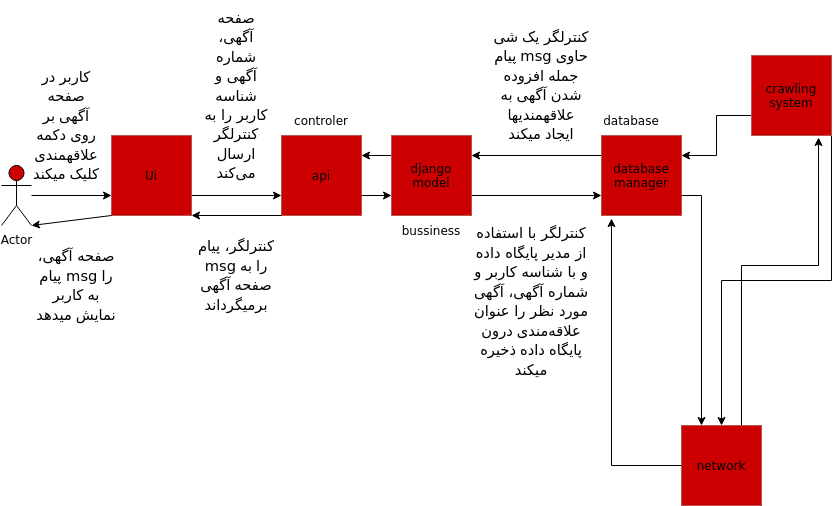

The diagram above was exported from draw.io. Its source (the exported page's mxGraphModel, read from the mxfile embedded in the PNG):
<mxGraphModel dx="1354" dy="793" grid="1" gridSize="10" guides="1" tooltips="1" connect="1" arrows="1" fold="1" page="1" pageScale="1" pageWidth="850" pageHeight="1100" math="0" shadow="0">
  <root>
    <mxCell id="0" />
    <mxCell id="1" parent="0" />
    <mxCell id="zhE3ZisevxnV3bjSMtdS-12" style="edgeStyle=orthogonalEdgeStyle;rounded=0;orthogonalLoop=1;jettySize=auto;html=1;exitX=1;exitY=0.75;exitDx=0;exitDy=0;entryX=0;entryY=0.75;entryDx=0;entryDy=0;" edge="1" parent="1" source="zhE3ZisevxnV3bjSMtdS-1" target="zhE3ZisevxnV3bjSMtdS-2">
      <mxGeometry relative="1" as="geometry" />
    </mxCell>
    <mxCell id="zhE3ZisevxnV3bjSMtdS-1" value="Ui" style="whiteSpace=wrap;html=1;aspect=fixed;fillColor=#CC0000;strokeColor=#b85450;" vertex="1" parent="1">
      <mxGeometry x="120" y="230" width="80" height="80" as="geometry" />
    </mxCell>
    <mxCell id="zhE3ZisevxnV3bjSMtdS-13" style="edgeStyle=orthogonalEdgeStyle;rounded=0;orthogonalLoop=1;jettySize=auto;html=1;exitX=1;exitY=0.75;exitDx=0;exitDy=0;entryX=0;entryY=0.75;entryDx=0;entryDy=0;" edge="1" parent="1" source="zhE3ZisevxnV3bjSMtdS-2" target="zhE3ZisevxnV3bjSMtdS-4">
      <mxGeometry relative="1" as="geometry" />
    </mxCell>
    <mxCell id="zhE3ZisevxnV3bjSMtdS-2" value="api" style="whiteSpace=wrap;html=1;aspect=fixed;fillColor=#CC0000;strokeColor=#b85450;" vertex="1" parent="1">
      <mxGeometry x="290" y="230" width="80" height="80" as="geometry" />
    </mxCell>
    <mxCell id="zhE3ZisevxnV3bjSMtdS-14" style="edgeStyle=orthogonalEdgeStyle;rounded=0;orthogonalLoop=1;jettySize=auto;html=1;exitX=1;exitY=0.75;exitDx=0;exitDy=0;entryX=0;entryY=0.75;entryDx=0;entryDy=0;" edge="1" parent="1" source="zhE3ZisevxnV3bjSMtdS-4" target="zhE3ZisevxnV3bjSMtdS-5">
      <mxGeometry relative="1" as="geometry" />
    </mxCell>
    <mxCell id="zhE3ZisevxnV3bjSMtdS-30" style="edgeStyle=orthogonalEdgeStyle;rounded=0;orthogonalLoop=1;jettySize=auto;html=1;exitX=0;exitY=0.25;exitDx=0;exitDy=0;entryX=1;entryY=0.25;entryDx=0;entryDy=0;" edge="1" parent="1" source="zhE3ZisevxnV3bjSMtdS-4" target="zhE3ZisevxnV3bjSMtdS-2">
      <mxGeometry relative="1" as="geometry" />
    </mxCell>
    <mxCell id="zhE3ZisevxnV3bjSMtdS-4" value="&lt;div&gt;django&lt;/div&gt;&lt;div&gt;model&lt;br&gt;&lt;/div&gt;" style="whiteSpace=wrap;html=1;aspect=fixed;fillColor=#CC0000;strokeColor=#b85450;" vertex="1" parent="1">
      <mxGeometry x="400" y="230" width="80" height="80" as="geometry" />
    </mxCell>
    <mxCell id="zhE3ZisevxnV3bjSMtdS-15" style="edgeStyle=orthogonalEdgeStyle;rounded=0;orthogonalLoop=1;jettySize=auto;html=1;exitX=0;exitY=0.25;exitDx=0;exitDy=0;entryX=1;entryY=0.25;entryDx=0;entryDy=0;" edge="1" parent="1" source="zhE3ZisevxnV3bjSMtdS-5" target="zhE3ZisevxnV3bjSMtdS-4">
      <mxGeometry relative="1" as="geometry" />
    </mxCell>
    <mxCell id="zhE3ZisevxnV3bjSMtdS-18" style="edgeStyle=orthogonalEdgeStyle;rounded=0;orthogonalLoop=1;jettySize=auto;html=1;exitX=1;exitY=0.75;exitDx=0;exitDy=0;entryX=0.25;entryY=0;entryDx=0;entryDy=0;" edge="1" parent="1" source="zhE3ZisevxnV3bjSMtdS-5" target="zhE3ZisevxnV3bjSMtdS-7">
      <mxGeometry relative="1" as="geometry" />
    </mxCell>
    <mxCell id="zhE3ZisevxnV3bjSMtdS-5" value="&lt;div&gt;database&lt;/div&gt;&lt;div&gt;manager&lt;br&gt;&lt;/div&gt;" style="whiteSpace=wrap;html=1;aspect=fixed;fillColor=#CC0000;strokeColor=#b85450;" vertex="1" parent="1">
      <mxGeometry x="610" y="230" width="80" height="80" as="geometry" />
    </mxCell>
    <mxCell id="zhE3ZisevxnV3bjSMtdS-17" style="edgeStyle=orthogonalEdgeStyle;rounded=0;orthogonalLoop=1;jettySize=auto;html=1;exitX=0;exitY=0.75;exitDx=0;exitDy=0;entryX=1;entryY=0.25;entryDx=0;entryDy=0;" edge="1" parent="1" source="zhE3ZisevxnV3bjSMtdS-6" target="zhE3ZisevxnV3bjSMtdS-5">
      <mxGeometry relative="1" as="geometry" />
    </mxCell>
    <mxCell id="zhE3ZisevxnV3bjSMtdS-41" style="edgeStyle=orthogonalEdgeStyle;rounded=0;orthogonalLoop=1;jettySize=auto;html=1;exitX=1;exitY=1;exitDx=0;exitDy=0;entryX=0.5;entryY=0;entryDx=0;entryDy=0;" edge="1" parent="1" source="zhE3ZisevxnV3bjSMtdS-6" target="zhE3ZisevxnV3bjSMtdS-7">
      <mxGeometry relative="1" as="geometry" />
    </mxCell>
    <mxCell id="zhE3ZisevxnV3bjSMtdS-6" value="&lt;div&gt;crawling&lt;/div&gt;&lt;div&gt;system&lt;br&gt;&lt;/div&gt;" style="whiteSpace=wrap;html=1;aspect=fixed;fillColor=#CC0000;strokeColor=#b85450;" vertex="1" parent="1">
      <mxGeometry x="760" y="150" width="80" height="80" as="geometry" />
    </mxCell>
    <mxCell id="zhE3ZisevxnV3bjSMtdS-38" style="edgeStyle=orthogonalEdgeStyle;rounded=0;orthogonalLoop=1;jettySize=auto;html=1;exitX=0.75;exitY=0;exitDx=0;exitDy=0;entryX=0.838;entryY=1.025;entryDx=0;entryDy=0;entryPerimeter=0;" edge="1" parent="1" source="zhE3ZisevxnV3bjSMtdS-7" target="zhE3ZisevxnV3bjSMtdS-6">
      <mxGeometry relative="1" as="geometry">
        <Array as="points">
          <mxPoint x="750" y="360" />
          <mxPoint x="827" y="360" />
        </Array>
      </mxGeometry>
    </mxCell>
    <mxCell id="zhE3ZisevxnV3bjSMtdS-42" style="edgeStyle=orthogonalEdgeStyle;rounded=0;orthogonalLoop=1;jettySize=auto;html=1;exitX=0;exitY=0.5;exitDx=0;exitDy=0;entryX=0.125;entryY=1.038;entryDx=0;entryDy=0;entryPerimeter=0;" edge="1" parent="1" source="zhE3ZisevxnV3bjSMtdS-7" target="zhE3ZisevxnV3bjSMtdS-5">
      <mxGeometry relative="1" as="geometry" />
    </mxCell>
    <mxCell id="zhE3ZisevxnV3bjSMtdS-7" value="network" style="whiteSpace=wrap;html=1;aspect=fixed;fillColor=#CC0000;strokeColor=#b85450;" vertex="1" parent="1">
      <mxGeometry x="690" y="520" width="80" height="80" as="geometry" />
    </mxCell>
    <mxCell id="zhE3ZisevxnV3bjSMtdS-9" value="database" style="text;html=1;strokeColor=none;fillColor=none;align=center;verticalAlign=middle;whiteSpace=wrap;rounded=0;" vertex="1" parent="1">
      <mxGeometry x="610" y="205" width="60" height="20" as="geometry" />
    </mxCell>
    <mxCell id="zhE3ZisevxnV3bjSMtdS-10" value="bussiness" style="text;html=1;strokeColor=none;fillColor=none;align=center;verticalAlign=middle;whiteSpace=wrap;rounded=0;" vertex="1" parent="1">
      <mxGeometry x="410" y="310" width="60" height="30" as="geometry" />
    </mxCell>
    <mxCell id="zhE3ZisevxnV3bjSMtdS-11" value="controler" style="text;html=1;strokeColor=none;fillColor=none;align=center;verticalAlign=middle;whiteSpace=wrap;rounded=0;" vertex="1" parent="1">
      <mxGeometry x="300" y="200" width="60" height="30" as="geometry" />
    </mxCell>
    <mxCell id="zhE3ZisevxnV3bjSMtdS-20" value="" style="endArrow=classic;html=1;rounded=0;entryX=0;entryY=0.75;entryDx=0;entryDy=0;" edge="1" parent="1" target="zhE3ZisevxnV3bjSMtdS-1">
      <mxGeometry width="50" height="50" relative="1" as="geometry">
        <mxPoint x="40" y="290" as="sourcePoint" />
        <mxPoint x="750" y="400" as="targetPoint" />
      </mxGeometry>
    </mxCell>
    <mxCell id="zhE3ZisevxnV3bjSMtdS-24" value="" style="endArrow=classic;html=1;rounded=0;exitX=0;exitY=1;exitDx=0;exitDy=0;entryX=1;entryY=1;entryDx=0;entryDy=0;" edge="1" parent="1" source="zhE3ZisevxnV3bjSMtdS-2" target="zhE3ZisevxnV3bjSMtdS-1">
      <mxGeometry width="50" height="50" relative="1" as="geometry">
        <mxPoint x="480" y="400" as="sourcePoint" />
        <mxPoint x="530" y="350" as="targetPoint" />
      </mxGeometry>
    </mxCell>
    <mxCell id="zhE3ZisevxnV3bjSMtdS-27" value="Actor" style="shape=umlActor;verticalLabelPosition=bottom;verticalAlign=top;html=1;outlineConnect=0;fillColor=#CC0000;" vertex="1" parent="1">
      <mxGeometry x="10" y="260" width="30" height="60" as="geometry" />
    </mxCell>
    <mxCell id="zhE3ZisevxnV3bjSMtdS-28" value="" style="endArrow=classic;html=1;rounded=0;exitX=0;exitY=1;exitDx=0;exitDy=0;entryX=1;entryY=1;entryDx=0;entryDy=0;entryPerimeter=0;" edge="1" parent="1" source="zhE3ZisevxnV3bjSMtdS-1" target="zhE3ZisevxnV3bjSMtdS-27">
      <mxGeometry width="50" height="50" relative="1" as="geometry">
        <mxPoint x="450" y="400" as="sourcePoint" />
        <mxPoint x="500" y="350" as="targetPoint" />
      </mxGeometry>
    </mxCell>
    <mxCell id="zhE3ZisevxnV3bjSMtdS-33" value="&lt;span style=&quot;font-size: 11pt ; line-height: 19.425px ; font-family: &amp;#34;calibri&amp;#34; , &amp;#34;calibri_embeddedfont&amp;#34; , &amp;#34;calibri_msfontservice&amp;#34; , sans-serif&quot; class=&quot;TextRun SCXW128842697 BCX2&quot; lang=&quot;EN-US&quot;&gt;&lt;span class=&quot;NormalTextRun SCXW128842697 BCX2&quot;&gt;&lt;/span&gt;&lt;span class=&quot;SpellingError SCXW128842697 BCX2&quot;&gt;کنترلگر&lt;/span&gt;&lt;span class=&quot;NormalTextRun SCXW128842697 BCX2&quot;&gt; &lt;/span&gt;&lt;span class=&quot;SpellingError SCXW128842697 BCX2&quot;&gt;با&lt;/span&gt;&lt;span class=&quot;NormalTextRun SCXW128842697 BCX2&quot;&gt; &lt;/span&gt;&lt;span class=&quot;SpellingError SCXW128842697 BCX2&quot;&gt;استفاده&lt;/span&gt;&lt;span class=&quot;NormalTextRun SCXW128842697 BCX2&quot;&gt; &lt;/span&gt;&lt;span class=&quot;SpellingError SCXW128842697 BCX2&quot;&gt;از&lt;/span&gt;&lt;span class=&quot;NormalTextRun SCXW128842697 BCX2&quot;&gt; &lt;/span&gt;&lt;span class=&quot;SpellingError SCXW128842697 BCX2&quot;&gt;مدیر&lt;/span&gt;&lt;span class=&quot;NormalTextRun SCXW128842697 BCX2&quot;&gt; &lt;/span&gt;&lt;span class=&quot;SpellingError SCXW128842697 BCX2&quot;&gt;پایگاه&lt;/span&gt;&lt;span class=&quot;NormalTextRun SCXW128842697 BCX2&quot;&gt; &lt;/span&gt;&lt;span class=&quot;SpellingError SCXW128842697 BCX2&quot;&gt;داده&lt;/span&gt;&lt;span class=&quot;NormalTextRun SCXW128842697 BCX2&quot;&gt; و &lt;/span&gt;&lt;span class=&quot;SpellingError SCXW128842697 BCX2&quot;&gt;با&lt;/span&gt;&lt;span class=&quot;NormalTextRun SCXW128842697 BCX2&quot;&gt; &lt;/span&gt;&lt;span class=&quot;SpellingError SCXW128842697 BCX2&quot;&gt;شناسه&lt;/span&gt;&lt;span class=&quot;NormalTextRun SCXW128842697 BCX2&quot;&gt; &lt;/span&gt;&lt;span class=&quot;SpellingError SCXW128842697 BCX2&quot;&gt;کاربر&lt;/span&gt;&lt;span class=&quot;NormalTextRun SCXW128842697 BCX2&quot;&gt; و &lt;/span&gt;&lt;span class=&quot;SpellingError SCXW128842697 BCX2&quot;&gt;شماره&lt;/span&gt;&lt;span class=&quot;NormalTextRun SCXW128842697 BCX2&quot;&gt; &lt;/span&gt;&lt;span class=&quot;SpellingError SCXW128842697 BCX2&quot;&gt;آگهی&lt;/span&gt;&lt;span class=&quot;NormalTextRun SCXW128842697 BCX2&quot;&gt;، &lt;/span&gt;&lt;span class=&quot;SpellingError SCXW128842697 BCX2&quot;&gt;آگهی&lt;/span&gt;&lt;span class=&quot;NormalTextRun SCXW128842697 BCX2&quot;&gt; &lt;/span&gt;&lt;span class=&quot;SpellingError SCXW128842697 BCX2&quot;&gt;مورد&lt;/span&gt;&lt;span class=&quot;NormalTextRun SCXW128842697 BCX2&quot;&gt; &lt;/span&gt;&lt;span class=&quot;SpellingError SCXW128842697 BCX2&quot;&gt;نظر&lt;/span&gt;&lt;span class=&quot;NormalTextRun SCXW128842697 BCX2&quot;&gt; &lt;/span&gt;&lt;span class=&quot;SpellingError SCXW128842697 BCX2&quot;&gt;را&lt;/span&gt;&lt;span class=&quot;NormalTextRun SCXW128842697 BCX2&quot;&gt; &lt;/span&gt;&lt;span class=&quot;SpellingError SCXW128842697 BCX2&quot;&gt;عنوان&lt;/span&gt;&lt;span class=&quot;NormalTextRun SCXW128842697 BCX2&quot;&gt; &lt;/span&gt;&lt;span class=&quot;SpellingError SCXW128842697 BCX2&quot;&gt;علاقه&lt;/span&gt;&lt;/span&gt;&lt;span style=&quot;font-size: 11pt ; line-height: 19.425px ; font-family: &amp;#34;arial&amp;#34; , &amp;#34;arial_embeddedfont&amp;#34; , &amp;#34;arial_msfontservice&amp;#34; , sans-serif&quot; class=&quot;TextRun SCXW128842697 BCX2&quot; lang=&quot;FA-IR&quot;&gt;&lt;span class=&quot;SpellingError SCXW128842697 BCX2&quot;&gt;مندی&lt;/span&gt;&lt;span class=&quot;NormalTextRun SCXW128842697 BCX2&quot;&gt; درون پایگاه داده ذخیره می&lt;/span&gt;&lt;span class=&quot;NormalTextRun SCXW128842697 BCX2&quot;&gt;کند&lt;/span&gt;&lt;/span&gt;" style="text;html=1;strokeColor=none;fillColor=none;align=center;verticalAlign=middle;whiteSpace=wrap;rounded=0;" vertex="1" parent="1">
      <mxGeometry x="480" y="312.5" width="120" height="167.5" as="geometry" />
    </mxCell>
    <mxCell id="zhE3ZisevxnV3bjSMtdS-44" value="&lt;span style=&quot;font-size: 11pt ; line-height: 19.425px ; font-family: &amp;#34;calibri&amp;#34; , &amp;#34;calibri_embeddedfont&amp;#34; , &amp;#34;calibri_msfontservice&amp;#34; , sans-serif&quot; class=&quot;TextRun SCXW10029043 BCX2&quot; lang=&quot;EN-US&quot;&gt;&lt;span class=&quot;NormalTextRun SCXW10029043 BCX2&quot;&gt;&lt;/span&gt;&lt;span class=&quot;SpellingError SCXW10029043 BCX2&quot;&gt;کاربر&lt;/span&gt;&lt;/span&gt;&lt;span style=&quot;font-size: 11pt ; line-height: 19.425px ; font-family: &amp;#34;arial&amp;#34; , &amp;#34;arial_embeddedfont&amp;#34; , &amp;#34;arial_msfontservice&amp;#34; , sans-serif&quot; class=&quot;TextRun SCXW10029043 BCX2&quot; lang=&quot;FA-IR&quot;&gt;&lt;span class=&quot;NormalTextRun SCXW10029043 BCX2&quot;&gt; در صفحه آگهی&lt;/span&gt;&lt;span class=&quot;NormalTextRun SCXW10029043 BCX2&quot;&gt; بر روی دکمه علاقه&lt;/span&gt;&lt;span class=&quot;NormalTextRun SCXW10029043 BCX2&quot;&gt;مندی کلیک م&lt;/span&gt;&lt;span class=&quot;NormalTextRun SCXW10029043 BCX2&quot;&gt;ی&lt;/span&gt;&lt;span class=&quot;NormalTextRun SCXW10029043 BCX2&quot;&gt;کند&lt;/span&gt;&lt;/span&gt;" style="text;html=1;strokeColor=none;fillColor=none;align=center;verticalAlign=middle;whiteSpace=wrap;rounded=0;" vertex="1" parent="1">
      <mxGeometry x="40" y="160" width="70" height="120" as="geometry" />
    </mxCell>
    <mxCell id="zhE3ZisevxnV3bjSMtdS-45" value="&lt;span style=&quot;font-size: 11pt ; line-height: 19.425px ; font-family: &amp;#34;calibri&amp;#34; , &amp;#34;calibri_embeddedfont&amp;#34; , &amp;#34;calibri_msfontservice&amp;#34; , sans-serif&quot; class=&quot;TextRun SCXW173775672 BCX2&quot; lang=&quot;EN-US&quot;&gt;&lt;span class=&quot;NormalTextRun SCXW173775672 BCX2&quot;&gt;&lt;/span&gt;&lt;span class=&quot;SpellingError SCXW173775672 BCX2&quot;&gt;صفحه&lt;/span&gt;&lt;span class=&quot;NormalTextRun SCXW173775672 BCX2&quot;&gt; &lt;/span&gt;&lt;span class=&quot;SpellingError SCXW173775672 BCX2&quot;&gt;آگهی&lt;/span&gt;&lt;span class=&quot;NormalTextRun SCXW173775672 BCX2&quot;&gt;، &lt;/span&gt;&lt;span class=&quot;SpellingError SCXW173775672 BCX2&quot;&gt;پیام&lt;/span&gt;&lt;span class=&quot;NormalTextRun SCXW173775672 BCX2&quot;&gt; &lt;/span&gt;&lt;span class=&quot;NormalTextRun SCXW173775672 BCX2&quot;&gt;msg&lt;/span&gt;&lt;/span&gt;&lt;span style=&quot;font-size: 11pt ; line-height: 19.425px ; font-family: &amp;#34;arial&amp;#34; , &amp;#34;arial_embeddedfont&amp;#34; , &amp;#34;arial_msfontservice&amp;#34; , sans-serif&quot; class=&quot;TextRun SCXW173775672 BCX2&quot; lang=&quot;FA-IR&quot;&gt;&lt;span class=&quot;NormalTextRun SCXW173775672 BCX2&quot;&gt; را به کاربر نمایش می&lt;/span&gt;&lt;span class=&quot;NormalTextRun SCXW173775672 BCX2&quot;&gt;دهد&lt;/span&gt;&lt;/span&gt;&lt;span class=&quot;EOP SCXW173775672 BCX2&quot; style=&quot;font-size: 11pt ; line-height: 19.425px ; font-family: &amp;#34;arial&amp;#34; , &amp;#34;arial_embeddedfont&amp;#34; , &amp;#34;arial_msfontservice&amp;#34; , sans-serif&quot;&gt;&lt;br&gt;&lt;/span&gt;" style="text;html=1;strokeColor=none;fillColor=none;align=center;verticalAlign=middle;whiteSpace=wrap;rounded=0;" vertex="1" parent="1">
      <mxGeometry x="40" y="330" width="90" height="100" as="geometry" />
    </mxCell>
    <mxCell id="zhE3ZisevxnV3bjSMtdS-46" value="&lt;span style=&quot;font-size: 11pt ; line-height: 19.425px ; font-family: &amp;#34;calibri&amp;#34; , &amp;#34;calibri_embeddedfont&amp;#34; , &amp;#34;calibri_msfontservice&amp;#34; , sans-serif&quot; class=&quot;TextRun SCXW260435193 BCX2&quot; lang=&quot;EN-US&quot;&gt;&lt;span class=&quot;NormalTextRun SCXW260435193 BCX2&quot;&gt;&lt;/span&gt;&lt;span class=&quot;SpellingError SCXW260435193 BCX2&quot;&gt;صفحه&lt;/span&gt;&lt;span class=&quot;NormalTextRun SCXW260435193 BCX2&quot;&gt; &lt;/span&gt;&lt;span class=&quot;SpellingError SCXW260435193 BCX2&quot;&gt;آگهی&lt;/span&gt;&lt;span class=&quot;NormalTextRun SCXW260435193 BCX2&quot;&gt;، &lt;/span&gt;&lt;span class=&quot;SpellingError SCXW260435193 BCX2&quot;&gt;شماره&lt;/span&gt;&lt;span class=&quot;NormalTextRun SCXW260435193 BCX2&quot;&gt; &lt;/span&gt;&lt;span class=&quot;SpellingError SCXW260435193 BCX2&quot;&gt;آگهی&lt;/span&gt;&lt;span class=&quot;NormalTextRun SCXW260435193 BCX2&quot;&gt; و &lt;/span&gt;&lt;span class=&quot;SpellingError SCXW260435193 BCX2&quot;&gt;شناسه&lt;/span&gt;&lt;span class=&quot;NormalTextRun SCXW260435193 BCX2&quot;&gt; &lt;/span&gt;&lt;span class=&quot;SpellingError SCXW260435193 BCX2&quot;&gt;کاربر&lt;/span&gt;&lt;span class=&quot;NormalTextRun SCXW260435193 BCX2&quot;&gt; &lt;/span&gt;&lt;span class=&quot;SpellingError SCXW260435193 BCX2&quot;&gt;را&lt;/span&gt;&lt;span class=&quot;NormalTextRun SCXW260435193 BCX2&quot;&gt; &lt;/span&gt;&lt;span class=&quot;SpellingError SCXW260435193 BCX2&quot;&gt;به&lt;/span&gt;&lt;span class=&quot;NormalTextRun SCXW260435193 BCX2&quot;&gt; &lt;/span&gt;&lt;span class=&quot;SpellingError SCXW260435193 BCX2&quot;&gt;کنترلگر&lt;/span&gt;&lt;span class=&quot;NormalTextRun SCXW260435193 BCX2&quot;&gt; &lt;/span&gt;&lt;span class=&quot;SpellingError SCXW260435193 BCX2&quot;&gt;ارسال&lt;/span&gt;&lt;span class=&quot;NormalTextRun SCXW260435193 BCX2&quot;&gt; &lt;/span&gt;&lt;span class=&quot;SpellingError SCXW260435193 BCX2&quot;&gt;می&lt;/span&gt;&lt;/span&gt;&lt;span style=&quot;font-size: 11pt ; line-height: 19.425px ; font-family: &amp;#34;arial&amp;#34; , &amp;#34;arial_embeddedfont&amp;#34; , &amp;#34;arial_msfontservice&amp;#34; , sans-serif&quot; class=&quot;TextRun SCXW260435193 BCX2&quot; lang=&quot;FA-IR&quot;&gt;&lt;span class=&quot;NormalTextRun SCXW260435193 BCX2&quot;&gt;کند&lt;/span&gt;&lt;/span&gt;" style="text;html=1;strokeColor=none;fillColor=none;align=center;verticalAlign=middle;whiteSpace=wrap;rounded=0;rotation=0;" vertex="1" parent="1">
      <mxGeometry x="210" y="95" width="70" height="190" as="geometry" />
    </mxCell>
    <mxCell id="zhE3ZisevxnV3bjSMtdS-47" value="&lt;span style=&quot;font-size: 11pt ; line-height: 19.425px ; font-family: &amp;#34;calibri&amp;#34; , &amp;#34;calibri_embeddedfont&amp;#34; , &amp;#34;calibri_msfontservice&amp;#34; , sans-serif&quot; class=&quot;TextRun SCXW59034125 BCX2&quot; lang=&quot;EN-US&quot;&gt;&lt;span class=&quot;NormalTextRun SCXW59034125 BCX2&quot;&gt;&lt;/span&gt;&lt;span class=&quot;SpellingError SCXW59034125 BCX2&quot;&gt;کنترلگر&lt;/span&gt;&lt;span class=&quot;NormalTextRun SCXW59034125 BCX2&quot;&gt; &lt;/span&gt;&lt;/span&gt;&lt;span style=&quot;font-size: 11pt ; line-height: 19.425px ; font-family: &amp;#34;arial&amp;#34; , &amp;#34;arial_embeddedfont&amp;#34; , &amp;#34;arial_msfontservice&amp;#34; , sans-serif&quot; class=&quot;TextRun SCXW59034125 BCX2&quot; lang=&quot;FA-IR&quot;&gt;&lt;span class=&quot;NormalTextRun SCXW59034125 BCX2&quot;&gt;یک شی پیام &lt;/span&gt;&lt;/span&gt;&lt;span style=&quot;font-size: 11pt ; line-height: 19.425px ; font-family: &amp;#34;calibri&amp;#34; , &amp;#34;calibri_embeddedfont&amp;#34; , &amp;#34;calibri_msfontservice&amp;#34; , sans-serif&quot; class=&quot;TextRun SCXW59034125 BCX2&quot; lang=&quot;EN-US&quot;&gt;&lt;span class=&quot;NormalTextRun SCXW59034125 BCX2&quot;&gt;msg&lt;/span&gt;&lt;/span&gt;&lt;span style=&quot;font-size: 11pt ; line-height: 19.425px ; font-family: &amp;#34;arial&amp;#34; , &amp;#34;arial_embeddedfont&amp;#34; , &amp;#34;arial_msfontservice&amp;#34; , sans-serif&quot; class=&quot;TextRun SCXW59034125 BCX2&quot; lang=&quot;FA-IR&quot;&gt;&lt;span class=&quot;NormalTextRun SCXW59034125 BCX2&quot;&gt; حاوی جمله افزوده شدن آگهی به &lt;/span&gt;&lt;span class=&quot;SpellingError SCXW59034125 BCX2&quot;&gt;علاقه&lt;/span&gt;&lt;span class=&quot;SpellingError SCXW59034125 BCX2&quot;&gt;مندی&lt;/span&gt;&lt;span class=&quot;SpellingError SCXW59034125 BCX2&quot;&gt;ها&lt;/span&gt;&lt;span class=&quot;NormalTextRun SCXW59034125 BCX2&quot;&gt; ایجاد می&lt;/span&gt;&lt;span class=&quot;NormalTextRun SCXW59034125 BCX2&quot;&gt;کند&lt;/span&gt;&lt;/span&gt;" style="text;html=1;strokeColor=none;fillColor=none;align=center;verticalAlign=middle;whiteSpace=wrap;rounded=0;" vertex="1" parent="1">
      <mxGeometry x="500" y="120" width="100" height="120" as="geometry" />
    </mxCell>
    <mxCell id="zhE3ZisevxnV3bjSMtdS-48" value="&lt;span style=&quot;font-size: 11pt ; line-height: 19.425px ; font-family: &amp;#34;calibri&amp;#34; , &amp;#34;calibri_embeddedfont&amp;#34; , &amp;#34;calibri_msfontservice&amp;#34; , sans-serif&quot; class=&quot;TextRun SCXW160923310 BCX2&quot; lang=&quot;EN-US&quot;&gt;&lt;span class=&quot;NormalTextRun SCXW160923310 BCX2&quot;&gt; &lt;/span&gt;&lt;span class=&quot;SpellingError SCXW160923310 BCX2&quot;&gt;کنترلگر&lt;/span&gt;&lt;span class=&quot;NormalTextRun SCXW160923310 BCX2&quot;&gt;، &lt;/span&gt;&lt;span class=&quot;SpellingError SCXW160923310 BCX2&quot;&gt;پیام&lt;/span&gt;&lt;span class=&quot;NormalTextRun SCXW160923310 BCX2&quot;&gt; &lt;/span&gt;&lt;span class=&quot;NormalTextRun SCXW160923310 BCX2&quot;&gt;msg&lt;/span&gt;&lt;/span&gt;&lt;span style=&quot;font-size: 11pt ; line-height: 19.425px ; font-family: &amp;#34;arial&amp;#34; , &amp;#34;arial_embeddedfont&amp;#34; , &amp;#34;arial_msfontservice&amp;#34; , sans-serif&quot; class=&quot;TextRun SCXW160923310 BCX2&quot; lang=&quot;FA-IR&quot;&gt;&lt;span class=&quot;NormalTextRun SCXW160923310 BCX2&quot;&gt; را به صفحه آگهی برمی&lt;/span&gt;&lt;span class=&quot;NormalTextRun SCXW160923310 BCX2&quot;&gt;گرداند&lt;/span&gt;&lt;/span&gt;" style="text;html=1;strokeColor=none;fillColor=none;align=center;verticalAlign=middle;whiteSpace=wrap;rounded=0;" vertex="1" parent="1">
      <mxGeometry x="200" y="320" width="90" height="100" as="geometry" />
    </mxCell>
  </root>
</mxGraphModel>